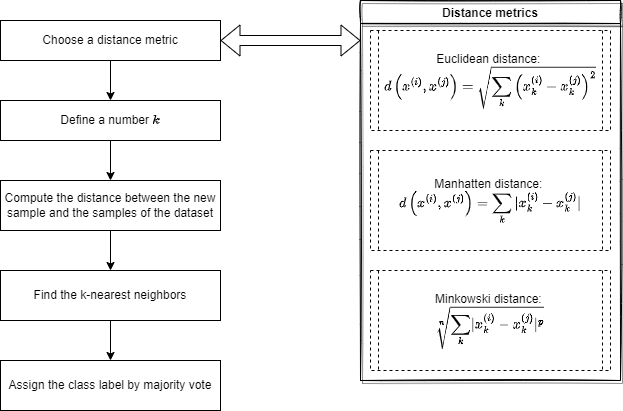

The diagram above was exported from draw.io. Its source (the exported page's mxGraphModel, read from the mxfile embedded in the PNG):
<mxGraphModel dx="1038" dy="651" grid="1" gridSize="10" guides="1" tooltips="1" connect="1" arrows="1" fold="1" page="1" pageScale="1" pageWidth="827" pageHeight="1169" math="1" shadow="0">
  <root>
    <mxCell id="0" />
    <mxCell id="1" parent="0" />
    <mxCell id="KHOchXqmr44aOcFlJ8TE-6" style="edgeStyle=orthogonalEdgeStyle;rounded=0;orthogonalLoop=1;jettySize=auto;html=1;entryX=0.5;entryY=0;entryDx=0;entryDy=0;" edge="1" parent="1" source="KHOchXqmr44aOcFlJ8TE-1" target="KHOchXqmr44aOcFlJ8TE-2">
      <mxGeometry relative="1" as="geometry" />
    </mxCell>
    <mxCell id="KHOchXqmr44aOcFlJ8TE-1" value="Choose a distance metric" style="rounded=0;whiteSpace=wrap;html=1;" vertex="1" parent="1">
      <mxGeometry x="130" y="70" width="220" height="40" as="geometry" />
    </mxCell>
    <mxCell id="KHOchXqmr44aOcFlJ8TE-7" style="edgeStyle=orthogonalEdgeStyle;rounded=0;orthogonalLoop=1;jettySize=auto;html=1;" edge="1" parent="1" source="KHOchXqmr44aOcFlJ8TE-2" target="KHOchXqmr44aOcFlJ8TE-3">
      <mxGeometry relative="1" as="geometry" />
    </mxCell>
    <mxCell id="KHOchXqmr44aOcFlJ8TE-2" value="Define a number \(k\)" style="rounded=0;whiteSpace=wrap;html=1;" vertex="1" parent="1">
      <mxGeometry x="130" y="150" width="220" height="40" as="geometry" />
    </mxCell>
    <mxCell id="KHOchXqmr44aOcFlJ8TE-8" style="edgeStyle=orthogonalEdgeStyle;rounded=0;orthogonalLoop=1;jettySize=auto;html=1;entryX=0.5;entryY=0;entryDx=0;entryDy=0;" edge="1" parent="1" source="KHOchXqmr44aOcFlJ8TE-3" target="KHOchXqmr44aOcFlJ8TE-4">
      <mxGeometry relative="1" as="geometry" />
    </mxCell>
    <mxCell id="KHOchXqmr44aOcFlJ8TE-3" value="Compute the distance between the new sample and the samples of the dataset" style="rounded=0;whiteSpace=wrap;html=1;" vertex="1" parent="1">
      <mxGeometry x="130" y="230" width="220" height="50" as="geometry" />
    </mxCell>
    <mxCell id="KHOchXqmr44aOcFlJ8TE-9" style="edgeStyle=orthogonalEdgeStyle;rounded=0;orthogonalLoop=1;jettySize=auto;html=1;" edge="1" parent="1" source="KHOchXqmr44aOcFlJ8TE-4" target="KHOchXqmr44aOcFlJ8TE-5">
      <mxGeometry relative="1" as="geometry" />
    </mxCell>
    <mxCell id="KHOchXqmr44aOcFlJ8TE-4" value="Find the k-nearest neighbors" style="rounded=0;whiteSpace=wrap;html=1;" vertex="1" parent="1">
      <mxGeometry x="130" y="320" width="220" height="50" as="geometry" />
    </mxCell>
    <mxCell id="KHOchXqmr44aOcFlJ8TE-5" value="Assign the class label by majority vote" style="rounded=0;whiteSpace=wrap;html=1;" vertex="1" parent="1">
      <mxGeometry x="130" y="410" width="220" height="50" as="geometry" />
    </mxCell>
    <mxCell id="KHOchXqmr44aOcFlJ8TE-13" value="Euclidean distance:&amp;nbsp;&lt;br&gt;$$&amp;nbsp;d\left( x^{(i)},x^{(j)}\right)&amp;nbsp; &amp;nbsp;= \sqrt {\sum _{k}&amp;nbsp; \left( x_k&lt;br&gt;^{(i)}-x_k&lt;br&gt;^{(j)}\right)^2 } $$" style="shape=process;whiteSpace=wrap;html=1;backgroundOutline=1;size=0.03333333333333333;dashed=1;" vertex="1" parent="1">
      <mxGeometry x="500" y="80" width="240" height="100" as="geometry" />
    </mxCell>
    <mxCell id="KHOchXqmr44aOcFlJ8TE-14" value="Manhatten distance:&amp;nbsp;&lt;br&gt;$$ d\left( x^{(i)},x^{(j)}\right)&amp;nbsp;= \sum_k |x_k^{(i)}-x_k&lt;br&gt;^{(j)}| $$" style="shape=process;whiteSpace=wrap;html=1;backgroundOutline=1;size=0.03333333333333333;dashed=1;" vertex="1" parent="1">
      <mxGeometry x="500" y="200" width="240" height="100" as="geometry" />
    </mxCell>
    <mxCell id="KHOchXqmr44aOcFlJ8TE-15" value="Minkowski distance:&amp;nbsp;&lt;br&gt;$$ \sqrt[\leftroot{1} \uproot{2} n]{\sum_k \lvert{x_k^{(i)} - x_k^{(j)}}\rvert ^p}&amp;nbsp;$$" style="shape=process;whiteSpace=wrap;html=1;backgroundOutline=1;size=0.03333333333333333;dashed=1;" vertex="1" parent="1">
      <mxGeometry x="500" y="320" width="240" height="100" as="geometry" />
    </mxCell>
    <mxCell id="KHOchXqmr44aOcFlJ8TE-16" value="Distance metrics" style="swimlane;startSize=23;shadow=1;sketch=1;" vertex="1" parent="1">
      <mxGeometry x="490" y="50" width="260" height="380" as="geometry" />
    </mxCell>
    <mxCell id="KHOchXqmr44aOcFlJ8TE-17" value="" style="shape=flexArrow;endArrow=classic;startArrow=classic;html=1;rounded=0;exitX=1;exitY=0.5;exitDx=0;exitDy=0;sketch=0;shadow=0;strokeWidth=1;strokeColor=default;" edge="1" parent="1" source="KHOchXqmr44aOcFlJ8TE-1">
      <mxGeometry width="100" height="100" relative="1" as="geometry">
        <mxPoint x="370" y="180" as="sourcePoint" />
        <mxPoint x="490" y="90" as="targetPoint" />
      </mxGeometry>
    </mxCell>
  </root>
</mxGraphModel>